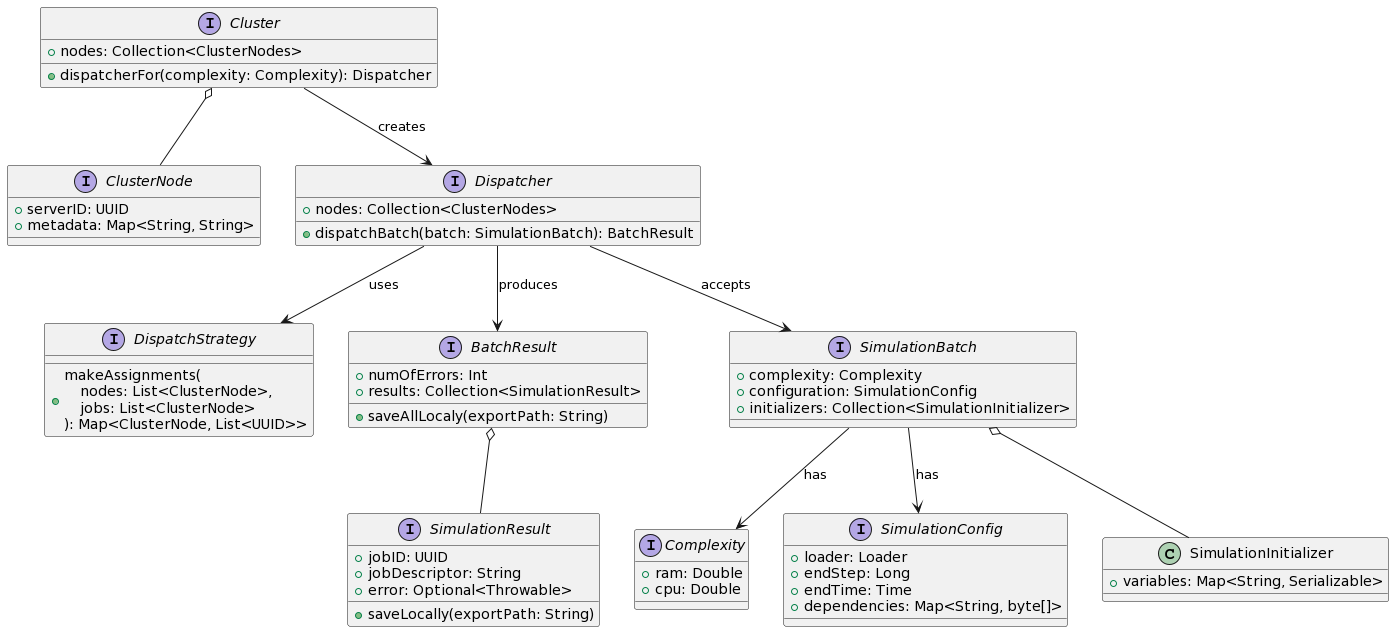

The diagram above was rendered by PlantUML. Its source (embedded in the PNG):
@startuml
interface Cluster {
+ nodes: Collection<ClusterNodes>
+ dispatcherFor(complexity: Complexity): Dispatcher
}

interface ClusterNode {
+ serverID: UUID
+ metadata: Map<String, String>
}

interface Dispatcher {
+ nodes: Collection<ClusterNodes>
+ dispatchBatch(batch: SimulationBatch): BatchResult
}

interface DispatchStrategy {
+ makeAssignments(\n    nodes: List<ClusterNode>,\n    jobs: List<ClusterNode>\n): Map<ClusterNode, List<UUID>> 
}

interface BatchResult {
+ numOfErrors: Int
+ results: Collection<SimulationResult>
+ saveAllLocaly(exportPath: String)
}

interface Complexity {
+ ram: Double
+ cpu: Double
}

interface SimulationBatch {
+ complexity: Complexity
+ configuration: SimulationConfig
+ initializers: Collection<SimulationInitializer>
}

interface SimulationConfig {
+ loader: Loader
+ endStep: Long
+ endTime: Time
+ dependencies: Map<String, byte[]>
}

interface SimulationResult {
+ jobID: UUID
+ jobDescriptor: String
+ error: Optional<Throwable>
+ saveLocally(exportPath: String)
}

class SimulationInitializer {
+ variables: Map<String, Serializable>
}

Cluster o-- ClusterNode
Cluster --> Dispatcher : creates
Dispatcher --> DispatchStrategy : uses
BatchResult o-- SimulationResult
SimulationBatch --> SimulationConfig : has
SimulationBatch o-- SimulationInitializer
SimulationBatch --> Complexity : has
Dispatcher --> BatchResult : produces
Dispatcher --> SimulationBatch : accepts
@enduml